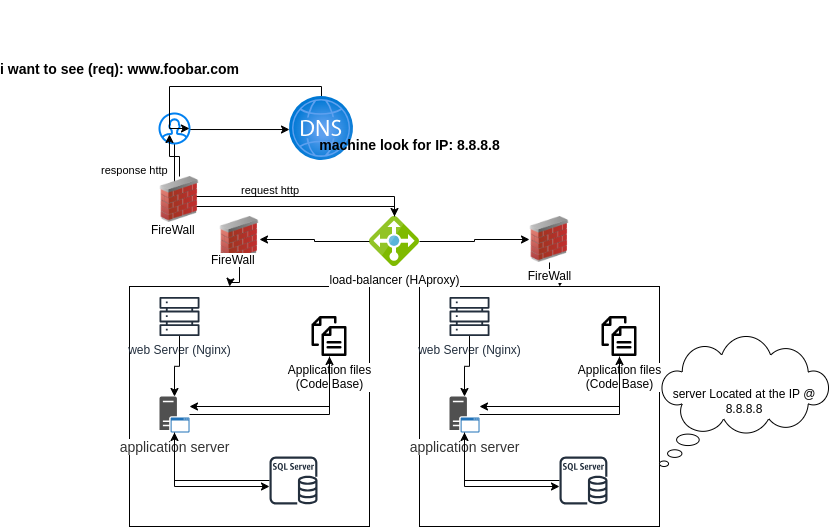

The diagram above was exported from draw.io. Its source (the exported page's mxGraphModel, read from the mxfile embedded in the PNG):
<mxGraphModel dx="874" dy="1677" grid="1" gridSize="10" guides="1" tooltips="1" connect="1" arrows="1" fold="1" page="1" pageScale="1" pageWidth="827" pageHeight="1169" math="0" shadow="0">
  <root>
    <mxCell id="0" />
    <mxCell id="1" parent="0" />
    <mxCell id="6a7FPZsbPqxAFDdjJQ2R-19" style="edgeStyle=orthogonalEdgeStyle;rounded=0;orthogonalLoop=1;jettySize=auto;html=1;entryX=0;entryY=0.516;entryDx=0;entryDy=0;entryPerimeter=0;" edge="1" parent="1" source="6a7FPZsbPqxAFDdjJQ2R-21" target="6a7FPZsbPqxAFDdjJQ2R-23">
      <mxGeometry relative="1" as="geometry">
        <Array as="points">
          <mxPoint x="205" y="103" />
        </Array>
      </mxGeometry>
    </mxCell>
    <mxCell id="6a7FPZsbPqxAFDdjJQ2R-20" style="edgeStyle=orthogonalEdgeStyle;rounded=0;orthogonalLoop=1;jettySize=auto;html=1;" edge="1" parent="1" source="6a7FPZsbPqxAFDdjJQ2R-21" target="6a7FPZsbPqxAFDdjJQ2R-53">
      <mxGeometry relative="1" as="geometry">
        <Array as="points">
          <mxPoint x="205" y="170" />
          <mxPoint x="425" y="170" />
        </Array>
      </mxGeometry>
    </mxCell>
    <mxCell id="6a7FPZsbPqxAFDdjJQ2R-21" value="" style="html=1;verticalLabelPosition=bottom;align=center;labelBackgroundColor=#ffffff;verticalAlign=top;strokeWidth=2;strokeColor=#0080F0;shadow=0;dashed=0;shape=mxgraph.ios7.icons.user;" vertex="1" parent="1">
      <mxGeometry x="190" y="87" width="30" height="30" as="geometry" />
    </mxCell>
    <mxCell id="6a7FPZsbPqxAFDdjJQ2R-22" style="edgeStyle=orthogonalEdgeStyle;rounded=0;orthogonalLoop=1;jettySize=auto;html=1;entryX=1;entryY=0.5;entryDx=0;entryDy=0;entryPerimeter=0;" edge="1" parent="1" source="6a7FPZsbPqxAFDdjJQ2R-23" target="6a7FPZsbPqxAFDdjJQ2R-21">
      <mxGeometry relative="1" as="geometry">
        <Array as="points">
          <mxPoint x="352" y="60" />
          <mxPoint x="200" y="60" />
          <mxPoint x="200" y="102" />
        </Array>
      </mxGeometry>
    </mxCell>
    <mxCell id="6a7FPZsbPqxAFDdjJQ2R-23" value="" style="image;aspect=fixed;html=1;points=[];align=center;fontSize=12;image=img/lib/azure2/networking/DNS_Zones.svg;" vertex="1" parent="1">
      <mxGeometry x="320" y="70" width="64" height="64" as="geometry" />
    </mxCell>
    <mxCell id="6a7FPZsbPqxAFDdjJQ2R-24" value="&lt;font style=&quot;font-size: 14px;&quot;&gt;i want to see (req): www.foobar.com&lt;br&gt;&amp;nbsp;&lt;/font&gt;" style="text;strokeColor=none;fillColor=none;html=1;fontSize=24;fontStyle=1;verticalAlign=middle;align=center;" vertex="1" parent="1">
      <mxGeometry x="50" y="-26" width="200" height="160" as="geometry" />
    </mxCell>
    <mxCell id="6a7FPZsbPqxAFDdjJQ2R-25" value="&lt;font style=&quot;font-size: 14px;&quot;&gt;machine look for IP: 8.8.8.8&lt;br&gt;&amp;nbsp;&lt;/font&gt;" style="text;strokeColor=none;fillColor=none;html=1;fontSize=24;fontStyle=1;verticalAlign=middle;align=center;" vertex="1" parent="1">
      <mxGeometry x="340" y="50" width="200" height="160" as="geometry" />
    </mxCell>
    <mxCell id="6a7FPZsbPqxAFDdjJQ2R-26" value="&lt;span style=&quot;color: rgb(0, 0, 0); font-family: Helvetica; font-size: 11px; font-style: normal; font-variant-ligatures: normal; font-variant-caps: normal; font-weight: 400; letter-spacing: normal; orphans: 2; text-align: center; text-indent: 0px; text-transform: none; widows: 2; word-spacing: 0px; -webkit-text-stroke-width: 0px; background-color: rgb(255, 255, 255); text-decoration-thickness: initial; text-decoration-style: initial; text-decoration-color: initial; float: none; display: inline !important;&quot;&gt;response http&lt;/span&gt;" style="text;whiteSpace=wrap;html=1;" vertex="1" parent="1">
      <mxGeometry x="130" y="130" width="100" height="40" as="geometry" />
    </mxCell>
    <mxCell id="6a7FPZsbPqxAFDdjJQ2R-27" value="&lt;span style=&quot;color: rgb(0, 0, 0); font-family: Helvetica; font-size: 11px; font-style: normal; font-variant-ligatures: normal; font-variant-caps: normal; font-weight: 400; letter-spacing: normal; orphans: 2; text-align: center; text-indent: 0px; text-transform: none; widows: 2; word-spacing: 0px; -webkit-text-stroke-width: 0px; background-color: rgb(255, 255, 255); text-decoration-thickness: initial; text-decoration-style: initial; text-decoration-color: initial; float: none; display: inline !important;&quot;&gt;request http&lt;/span&gt;" style="text;whiteSpace=wrap;html=1;" vertex="1" parent="1">
      <mxGeometry x="270" y="150" width="100" height="40" as="geometry" />
    </mxCell>
    <mxCell id="6a7FPZsbPqxAFDdjJQ2R-28" value="" style="group" vertex="1" connectable="0" parent="1">
      <mxGeometry x="450" y="260" width="410" height="240" as="geometry" />
    </mxCell>
    <mxCell id="6a7FPZsbPqxAFDdjJQ2R-29" value="" style="whiteSpace=wrap;html=1;aspect=fixed;" vertex="1" parent="6a7FPZsbPqxAFDdjJQ2R-28">
      <mxGeometry width="240" height="240" as="geometry" />
    </mxCell>
    <mxCell id="6a7FPZsbPqxAFDdjJQ2R-30" value="server Located at the IP @ 8.8.8.8" style="whiteSpace=wrap;html=1;shape=mxgraph.basic.cloud_callout" vertex="1" parent="6a7FPZsbPqxAFDdjJQ2R-28">
      <mxGeometry x="240" y="50" width="170" height="130" as="geometry" />
    </mxCell>
    <mxCell id="6a7FPZsbPqxAFDdjJQ2R-31" value="web Server (Nginx)" style="sketch=0;outlineConnect=0;fontColor=#232F3E;gradientColor=none;fillColor=#232F3D;strokeColor=none;dashed=0;verticalLabelPosition=bottom;verticalAlign=top;align=center;html=1;fontSize=12;fontStyle=0;aspect=fixed;pointerEvents=1;shape=mxgraph.aws4.servers;" vertex="1" parent="6a7FPZsbPqxAFDdjJQ2R-28">
      <mxGeometry x="30" y="10" width="40" height="40" as="geometry" />
    </mxCell>
    <mxCell id="6a7FPZsbPqxAFDdjJQ2R-32" value="Application files &lt;br&gt;(Code Base)" style="shape=image;html=1;verticalAlign=top;verticalLabelPosition=bottom;labelBackgroundColor=#ffffff;imageAspect=0;aspect=fixed;image=https://cdn1.iconfinder.com/data/icons/100-basic-for-user-interface/32/73-files-128.png" vertex="1" parent="6a7FPZsbPqxAFDdjJQ2R-28">
      <mxGeometry x="180" y="30" width="40" height="40" as="geometry" />
    </mxCell>
    <mxCell id="6a7FPZsbPqxAFDdjJQ2R-33" style="edgeStyle=orthogonalEdgeStyle;rounded=0;orthogonalLoop=1;jettySize=auto;html=1;entryX=0.5;entryY=1;entryDx=0;entryDy=0;" edge="1" parent="6a7FPZsbPqxAFDdjJQ2R-28" source="6a7FPZsbPqxAFDdjJQ2R-34" target="6a7FPZsbPqxAFDdjJQ2R-32">
      <mxGeometry relative="1" as="geometry" />
    </mxCell>
    <mxCell id="6a7FPZsbPqxAFDdjJQ2R-34" value="&lt;span style=&quot;color: rgb(51, 51, 51); font-family: aktiv-grotesk, sans-serif; font-size: 14px; font-style: normal; font-variant-ligatures: normal; font-variant-caps: normal; font-weight: 400; letter-spacing: normal; orphans: 2; text-align: left; text-indent: 0px; text-transform: none; widows: 2; word-spacing: 0px; -webkit-text-stroke-width: 0px; background-color: rgb(255, 255, 255); text-decoration-thickness: initial; text-decoration-style: initial; text-decoration-color: initial; float: none; display: inline !important;&quot;&gt;application server&lt;/span&gt;" style="sketch=0;pointerEvents=1;shadow=0;dashed=0;html=1;strokeColor=none;fillColor=#505050;labelPosition=center;verticalLabelPosition=bottom;verticalAlign=top;outlineConnect=0;align=center;shape=mxgraph.office.servers.application_server_blue;" vertex="1" parent="6a7FPZsbPqxAFDdjJQ2R-28">
      <mxGeometry x="30" y="110" width="30" height="36" as="geometry" />
    </mxCell>
    <mxCell id="6a7FPZsbPqxAFDdjJQ2R-35" style="edgeStyle=orthogonalEdgeStyle;rounded=0;orthogonalLoop=1;jettySize=auto;html=1;" edge="1" parent="6a7FPZsbPqxAFDdjJQ2R-28" source="6a7FPZsbPqxAFDdjJQ2R-31" target="6a7FPZsbPqxAFDdjJQ2R-34">
      <mxGeometry relative="1" as="geometry" />
    </mxCell>
    <mxCell id="6a7FPZsbPqxAFDdjJQ2R-36" style="edgeStyle=orthogonalEdgeStyle;rounded=0;orthogonalLoop=1;jettySize=auto;html=1;" edge="1" parent="6a7FPZsbPqxAFDdjJQ2R-28" source="6a7FPZsbPqxAFDdjJQ2R-32" target="6a7FPZsbPqxAFDdjJQ2R-34">
      <mxGeometry relative="1" as="geometry">
        <Array as="points">
          <mxPoint x="200" y="120" />
        </Array>
      </mxGeometry>
    </mxCell>
    <mxCell id="6a7FPZsbPqxAFDdjJQ2R-37" style="edgeStyle=orthogonalEdgeStyle;rounded=0;orthogonalLoop=1;jettySize=auto;html=1;" edge="1" parent="6a7FPZsbPqxAFDdjJQ2R-28" source="6a7FPZsbPqxAFDdjJQ2R-38" target="6a7FPZsbPqxAFDdjJQ2R-34">
      <mxGeometry relative="1" as="geometry" />
    </mxCell>
    <mxCell id="6a7FPZsbPqxAFDdjJQ2R-38" value="" style="sketch=0;outlineConnect=0;fontColor=#232F3E;gradientColor=none;fillColor=#232f3d;strokeColor=default;dashed=0;verticalLabelPosition=bottom;verticalAlign=top;align=center;html=1;fontSize=12;fontStyle=0;aspect=fixed;pointerEvents=1;shape=mxgraph.aws4.rds_sql_server_instance;" vertex="1" parent="6a7FPZsbPqxAFDdjJQ2R-28">
      <mxGeometry x="140" y="170" width="48" height="48" as="geometry" />
    </mxCell>
    <mxCell id="6a7FPZsbPqxAFDdjJQ2R-39" style="edgeStyle=orthogonalEdgeStyle;rounded=0;orthogonalLoop=1;jettySize=auto;html=1;" edge="1" parent="6a7FPZsbPqxAFDdjJQ2R-28" source="6a7FPZsbPqxAFDdjJQ2R-34" target="6a7FPZsbPqxAFDdjJQ2R-38">
      <mxGeometry relative="1" as="geometry">
        <Array as="points">
          <mxPoint x="45" y="200" />
        </Array>
      </mxGeometry>
    </mxCell>
    <mxCell id="6a7FPZsbPqxAFDdjJQ2R-40" value="" style="group" vertex="1" connectable="0" parent="1">
      <mxGeometry x="40" y="260" width="410" height="240" as="geometry" />
    </mxCell>
    <mxCell id="6a7FPZsbPqxAFDdjJQ2R-41" value="" style="whiteSpace=wrap;html=1;aspect=fixed;" vertex="1" parent="6a7FPZsbPqxAFDdjJQ2R-40">
      <mxGeometry x="120" width="240" height="240" as="geometry" />
    </mxCell>
    <mxCell id="6a7FPZsbPqxAFDdjJQ2R-42" value="web Server (Nginx)" style="sketch=0;outlineConnect=0;fontColor=#232F3E;gradientColor=none;fillColor=#232F3D;strokeColor=none;dashed=0;verticalLabelPosition=bottom;verticalAlign=top;align=center;html=1;fontSize=12;fontStyle=0;aspect=fixed;pointerEvents=1;shape=mxgraph.aws4.servers;" vertex="1" parent="6a7FPZsbPqxAFDdjJQ2R-40">
      <mxGeometry x="150" y="10" width="40" height="40" as="geometry" />
    </mxCell>
    <mxCell id="6a7FPZsbPqxAFDdjJQ2R-43" value="Application files &lt;br&gt;(Code Base)" style="shape=image;html=1;verticalAlign=top;verticalLabelPosition=bottom;labelBackgroundColor=#ffffff;imageAspect=0;aspect=fixed;image=https://cdn1.iconfinder.com/data/icons/100-basic-for-user-interface/32/73-files-128.png" vertex="1" parent="6a7FPZsbPqxAFDdjJQ2R-40">
      <mxGeometry x="300" y="30" width="40" height="40" as="geometry" />
    </mxCell>
    <mxCell id="6a7FPZsbPqxAFDdjJQ2R-44" style="edgeStyle=orthogonalEdgeStyle;rounded=0;orthogonalLoop=1;jettySize=auto;html=1;entryX=0.5;entryY=1;entryDx=0;entryDy=0;" edge="1" parent="6a7FPZsbPqxAFDdjJQ2R-40" source="6a7FPZsbPqxAFDdjJQ2R-45" target="6a7FPZsbPqxAFDdjJQ2R-43">
      <mxGeometry relative="1" as="geometry" />
    </mxCell>
    <mxCell id="6a7FPZsbPqxAFDdjJQ2R-45" value="&lt;span style=&quot;color: rgb(51, 51, 51); font-family: aktiv-grotesk, sans-serif; font-size: 14px; font-style: normal; font-variant-ligatures: normal; font-variant-caps: normal; font-weight: 400; letter-spacing: normal; orphans: 2; text-align: left; text-indent: 0px; text-transform: none; widows: 2; word-spacing: 0px; -webkit-text-stroke-width: 0px; background-color: rgb(255, 255, 255); text-decoration-thickness: initial; text-decoration-style: initial; text-decoration-color: initial; float: none; display: inline !important;&quot;&gt;application server&lt;/span&gt;" style="sketch=0;pointerEvents=1;shadow=0;dashed=0;html=1;strokeColor=none;fillColor=#505050;labelPosition=center;verticalLabelPosition=bottom;verticalAlign=top;outlineConnect=0;align=center;shape=mxgraph.office.servers.application_server_blue;" vertex="1" parent="6a7FPZsbPqxAFDdjJQ2R-40">
      <mxGeometry x="150" y="110" width="30" height="36" as="geometry" />
    </mxCell>
    <mxCell id="6a7FPZsbPqxAFDdjJQ2R-46" style="edgeStyle=orthogonalEdgeStyle;rounded=0;orthogonalLoop=1;jettySize=auto;html=1;" edge="1" parent="6a7FPZsbPqxAFDdjJQ2R-40" source="6a7FPZsbPqxAFDdjJQ2R-42" target="6a7FPZsbPqxAFDdjJQ2R-45">
      <mxGeometry relative="1" as="geometry" />
    </mxCell>
    <mxCell id="6a7FPZsbPqxAFDdjJQ2R-47" style="edgeStyle=orthogonalEdgeStyle;rounded=0;orthogonalLoop=1;jettySize=auto;html=1;" edge="1" parent="6a7FPZsbPqxAFDdjJQ2R-40" source="6a7FPZsbPqxAFDdjJQ2R-43" target="6a7FPZsbPqxAFDdjJQ2R-45">
      <mxGeometry relative="1" as="geometry">
        <Array as="points">
          <mxPoint x="320" y="120" />
        </Array>
      </mxGeometry>
    </mxCell>
    <mxCell id="6a7FPZsbPqxAFDdjJQ2R-48" style="edgeStyle=orthogonalEdgeStyle;rounded=0;orthogonalLoop=1;jettySize=auto;html=1;" edge="1" parent="6a7FPZsbPqxAFDdjJQ2R-40" source="6a7FPZsbPqxAFDdjJQ2R-49" target="6a7FPZsbPqxAFDdjJQ2R-45">
      <mxGeometry relative="1" as="geometry" />
    </mxCell>
    <mxCell id="6a7FPZsbPqxAFDdjJQ2R-49" value="" style="sketch=0;outlineConnect=0;fontColor=#232F3E;gradientColor=none;fillColor=#232f3d;strokeColor=default;dashed=0;verticalLabelPosition=bottom;verticalAlign=top;align=center;html=1;fontSize=12;fontStyle=0;aspect=fixed;pointerEvents=1;shape=mxgraph.aws4.rds_sql_server_instance;" vertex="1" parent="6a7FPZsbPqxAFDdjJQ2R-40">
      <mxGeometry x="260" y="170" width="48" height="48" as="geometry" />
    </mxCell>
    <mxCell id="6a7FPZsbPqxAFDdjJQ2R-50" style="edgeStyle=orthogonalEdgeStyle;rounded=0;orthogonalLoop=1;jettySize=auto;html=1;" edge="1" parent="6a7FPZsbPqxAFDdjJQ2R-40" source="6a7FPZsbPqxAFDdjJQ2R-45" target="6a7FPZsbPqxAFDdjJQ2R-49">
      <mxGeometry relative="1" as="geometry">
        <Array as="points">
          <mxPoint x="165" y="200" />
        </Array>
      </mxGeometry>
    </mxCell>
    <mxCell id="6a7FPZsbPqxAFDdjJQ2R-51" style="edgeStyle=orthogonalEdgeStyle;rounded=0;orthogonalLoop=1;jettySize=auto;html=1;" edge="1" parent="1" source="6a7FPZsbPqxAFDdjJQ2R-57">
      <mxGeometry relative="1" as="geometry">
        <mxPoint x="260" y="260" as="targetPoint" />
      </mxGeometry>
    </mxCell>
    <mxCell id="6a7FPZsbPqxAFDdjJQ2R-52" style="edgeStyle=orthogonalEdgeStyle;rounded=0;orthogonalLoop=1;jettySize=auto;html=1;" edge="1" parent="1" source="6a7FPZsbPqxAFDdjJQ2R-59">
      <mxGeometry relative="1" as="geometry">
        <mxPoint x="590" y="260" as="targetPoint" />
      </mxGeometry>
    </mxCell>
    <mxCell id="6a7FPZsbPqxAFDdjJQ2R-53" value="load-balancer (HAproxy)" style="image;sketch=0;aspect=fixed;html=1;points=[];align=center;fontSize=12;image=img/lib/mscae/Load_Balancer_feature.svg;" vertex="1" parent="1">
      <mxGeometry x="400" y="190" width="50" height="50" as="geometry" />
    </mxCell>
    <mxCell id="6a7FPZsbPqxAFDdjJQ2R-54" style="edgeStyle=orthogonalEdgeStyle;rounded=0;orthogonalLoop=1;jettySize=auto;html=1;entryX=0.333;entryY=0.7;entryDx=0;entryDy=0;entryPerimeter=0;" edge="1" parent="1" source="6a7FPZsbPqxAFDdjJQ2R-55" target="6a7FPZsbPqxAFDdjJQ2R-21">
      <mxGeometry relative="1" as="geometry">
        <Array as="points" />
      </mxGeometry>
    </mxCell>
    <mxCell id="6a7FPZsbPqxAFDdjJQ2R-56" value="" style="edgeStyle=orthogonalEdgeStyle;rounded=0;orthogonalLoop=1;jettySize=auto;html=1;entryX=0.333;entryY=0.7;entryDx=0;entryDy=0;entryPerimeter=0;" edge="1" parent="1" source="6a7FPZsbPqxAFDdjJQ2R-53" target="6a7FPZsbPqxAFDdjJQ2R-55">
      <mxGeometry relative="1" as="geometry">
        <Array as="points">
          <mxPoint x="425" y="180" />
          <mxPoint x="200" y="180" />
        </Array>
        <mxPoint x="425" y="190" as="sourcePoint" />
        <mxPoint x="200" y="108" as="targetPoint" />
      </mxGeometry>
    </mxCell>
    <mxCell id="6a7FPZsbPqxAFDdjJQ2R-55" value="" style="image;html=1;image=img/lib/clip_art/networking/Firewall_02_128x128.png" vertex="1" parent="1">
      <mxGeometry x="190" y="150" width="40" height="46" as="geometry" />
    </mxCell>
    <mxCell id="6a7FPZsbPqxAFDdjJQ2R-58" value="" style="edgeStyle=orthogonalEdgeStyle;rounded=0;orthogonalLoop=1;jettySize=auto;html=1;" edge="1" parent="1" source="6a7FPZsbPqxAFDdjJQ2R-53" target="6a7FPZsbPqxAFDdjJQ2R-57">
      <mxGeometry relative="1" as="geometry">
        <mxPoint x="260" y="260" as="targetPoint" />
        <mxPoint x="400" y="215" as="sourcePoint" />
      </mxGeometry>
    </mxCell>
    <mxCell id="6a7FPZsbPqxAFDdjJQ2R-57" value="" style="image;html=1;image=img/lib/clip_art/networking/Firewall_02_128x128.png" vertex="1" parent="1">
      <mxGeometry x="250" y="190" width="40" height="46" as="geometry" />
    </mxCell>
    <mxCell id="6a7FPZsbPqxAFDdjJQ2R-60" value="" style="edgeStyle=orthogonalEdgeStyle;rounded=0;orthogonalLoop=1;jettySize=auto;html=1;" edge="1" parent="1" source="6a7FPZsbPqxAFDdjJQ2R-53" target="6a7FPZsbPqxAFDdjJQ2R-59">
      <mxGeometry relative="1" as="geometry">
        <mxPoint x="590" y="260" as="targetPoint" />
        <mxPoint x="450" y="215" as="sourcePoint" />
      </mxGeometry>
    </mxCell>
    <mxCell id="6a7FPZsbPqxAFDdjJQ2R-59" value="FireWall" style="image;html=1;image=img/lib/clip_art/networking/Firewall_02_128x128.png" vertex="1" parent="1">
      <mxGeometry x="560" y="190" width="40" height="46" as="geometry" />
    </mxCell>
    <mxCell id="6a7FPZsbPqxAFDdjJQ2R-61" value="&lt;span style=&quot;color: rgb(0, 0, 0); font-family: Helvetica; font-size: 12px; font-style: normal; font-variant-ligatures: normal; font-variant-caps: normal; font-weight: 400; letter-spacing: normal; orphans: 2; text-align: center; text-indent: 0px; text-transform: none; widows: 2; word-spacing: 0px; -webkit-text-stroke-width: 0px; background-color: rgb(255, 255, 255); text-decoration-thickness: initial; text-decoration-style: initial; text-decoration-color: initial; float: none; display: inline !important;&quot;&gt;FireWall&lt;/span&gt;" style="text;whiteSpace=wrap;html=1;" vertex="1" parent="1">
      <mxGeometry x="240" y="220" width="80" height="40" as="geometry" />
    </mxCell>
    <mxCell id="6a7FPZsbPqxAFDdjJQ2R-62" value="&lt;span style=&quot;color: rgb(0, 0, 0); font-family: Helvetica; font-size: 12px; font-style: normal; font-variant-ligatures: normal; font-variant-caps: normal; font-weight: 400; letter-spacing: normal; orphans: 2; text-align: center; text-indent: 0px; text-transform: none; widows: 2; word-spacing: 0px; -webkit-text-stroke-width: 0px; background-color: rgb(255, 255, 255); text-decoration-thickness: initial; text-decoration-style: initial; text-decoration-color: initial; float: none; display: inline !important;&quot;&gt;FireWall&lt;/span&gt;" style="text;whiteSpace=wrap;html=1;" vertex="1" parent="1">
      <mxGeometry x="180" y="190" width="80" height="40" as="geometry" />
    </mxCell>
  </root>
</mxGraphModel>